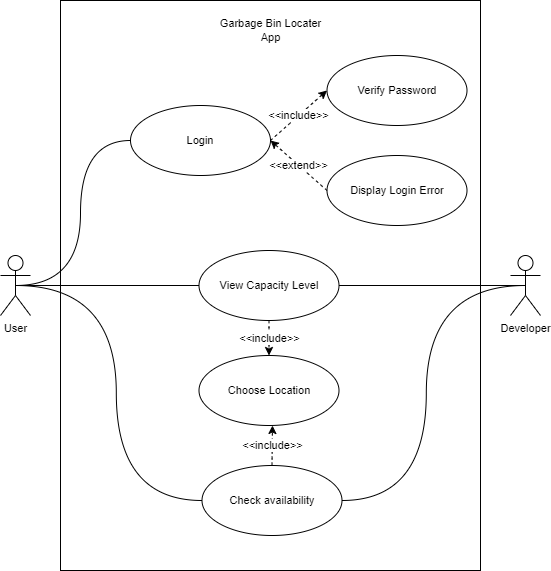

The diagram above was exported from draw.io. Its source (the exported page's mxGraphModel, read from the mxfile embedded in the PNG):
<mxGraphModel dx="1422" dy="794" grid="1" gridSize="10" guides="1" tooltips="1" connect="1" arrows="1" fold="1" page="1" pageScale="1" pageWidth="850" pageHeight="1100" math="0" shadow="0">
  <root>
    <mxCell id="0" />
    <mxCell id="1" parent="0" />
    <mxCell id="I-PReLjCEbu5Jv3fBNSM-6" value="Waste Management App" style="text;html=1;strokeColor=none;fillColor=none;align=center;verticalAlign=middle;whiteSpace=wrap;rounded=0;fontSize=11;" vertex="1" parent="1">
      <mxGeometry x="303" y="120" width="135" height="30" as="geometry" />
    </mxCell>
    <mxCell id="I-PReLjCEbu5Jv3fBNSM-7" value="" style="rounded=0;whiteSpace=wrap;html=1;fontSize=11;fillColor=default;" vertex="1" parent="1">
      <mxGeometry x="215" y="105" width="420" height="570" as="geometry" />
    </mxCell>
    <mxCell id="I-PReLjCEbu5Jv3fBNSM-22" style="edgeStyle=orthogonalEdgeStyle;curved=1;orthogonalLoop=1;jettySize=auto;html=1;exitX=0.5;exitY=0.5;exitDx=0;exitDy=0;exitPerimeter=0;entryX=1;entryY=0.5;entryDx=0;entryDy=0;fontSize=11;strokeColor=default;endArrow=none;endFill=0;" edge="1" parent="1" source="I-PReLjCEbu5Jv3fBNSM-8" target="I-PReLjCEbu5Jv3fBNSM-13">
      <mxGeometry relative="1" as="geometry" />
    </mxCell>
    <mxCell id="I-PReLjCEbu5Jv3fBNSM-23" style="edgeStyle=orthogonalEdgeStyle;curved=1;orthogonalLoop=1;jettySize=auto;html=1;exitX=0.5;exitY=0.5;exitDx=0;exitDy=0;exitPerimeter=0;entryX=1;entryY=0.5;entryDx=0;entryDy=0;fontSize=11;strokeColor=default;endArrow=none;endFill=0;" edge="1" parent="1" source="I-PReLjCEbu5Jv3fBNSM-8" target="I-PReLjCEbu5Jv3fBNSM-16">
      <mxGeometry relative="1" as="geometry" />
    </mxCell>
    <mxCell id="I-PReLjCEbu5Jv3fBNSM-8" value="Developer" style="shape=umlActor;verticalLabelPosition=bottom;verticalAlign=top;html=1;fontSize=11;fillColor=none;" vertex="1" parent="1">
      <mxGeometry x="665" y="360" width="30" height="60" as="geometry" />
    </mxCell>
    <mxCell id="I-PReLjCEbu5Jv3fBNSM-18" style="edgeStyle=orthogonalEdgeStyle;orthogonalLoop=1;jettySize=auto;html=1;exitX=1;exitY=0.3333333333333333;exitDx=0;exitDy=0;exitPerimeter=0;entryX=0;entryY=0.5;entryDx=0;entryDy=0;fontSize=11;curved=1;strokeColor=none;" edge="1" parent="1" source="I-PReLjCEbu5Jv3fBNSM-9" target="I-PReLjCEbu5Jv3fBNSM-13">
      <mxGeometry relative="1" as="geometry" />
    </mxCell>
    <mxCell id="I-PReLjCEbu5Jv3fBNSM-19" style="edgeStyle=orthogonalEdgeStyle;curved=1;orthogonalLoop=1;jettySize=auto;html=1;exitX=0.5;exitY=0.5;exitDx=0;exitDy=0;exitPerimeter=0;entryX=0;entryY=0.5;entryDx=0;entryDy=0;fontSize=11;strokeColor=default;endArrow=none;endFill=0;" edge="1" parent="1" source="I-PReLjCEbu5Jv3fBNSM-9" target="I-PReLjCEbu5Jv3fBNSM-13">
      <mxGeometry relative="1" as="geometry" />
    </mxCell>
    <mxCell id="I-PReLjCEbu5Jv3fBNSM-20" style="edgeStyle=orthogonalEdgeStyle;curved=1;orthogonalLoop=1;jettySize=auto;html=1;exitX=0.5;exitY=0.5;exitDx=0;exitDy=0;exitPerimeter=0;entryX=0;entryY=0.5;entryDx=0;entryDy=0;fontSize=11;strokeColor=default;endArrow=none;endFill=0;" edge="1" parent="1" source="I-PReLjCEbu5Jv3fBNSM-9" target="I-PReLjCEbu5Jv3fBNSM-15">
      <mxGeometry relative="1" as="geometry" />
    </mxCell>
    <mxCell id="I-PReLjCEbu5Jv3fBNSM-21" style="edgeStyle=orthogonalEdgeStyle;curved=1;orthogonalLoop=1;jettySize=auto;html=1;exitX=0.5;exitY=0.5;exitDx=0;exitDy=0;exitPerimeter=0;entryX=0;entryY=0.5;entryDx=0;entryDy=0;fontSize=11;strokeColor=default;endArrow=none;endFill=0;" edge="1" parent="1" source="I-PReLjCEbu5Jv3fBNSM-9" target="I-PReLjCEbu5Jv3fBNSM-16">
      <mxGeometry relative="1" as="geometry" />
    </mxCell>
    <mxCell id="I-PReLjCEbu5Jv3fBNSM-9" value="User" style="shape=umlActor;verticalLabelPosition=bottom;verticalAlign=top;html=1;fontSize=11;fillColor=none;" vertex="1" parent="1">
      <mxGeometry x="155" y="360" width="30" height="60" as="geometry" />
    </mxCell>
    <mxCell id="I-PReLjCEbu5Jv3fBNSM-13" value="View Capacity Level" style="ellipse;whiteSpace=wrap;html=1;fontSize=11;fillColor=none;" vertex="1" parent="1">
      <mxGeometry x="353.5" y="355" width="140" height="70" as="geometry" />
    </mxCell>
    <mxCell id="I-PReLjCEbu5Jv3fBNSM-14" value="Garbage Bin Locater App" style="text;html=1;strokeColor=none;fillColor=none;align=center;verticalAlign=middle;whiteSpace=wrap;rounded=0;fontSize=11;" vertex="1" parent="1">
      <mxGeometry x="373" y="120" width="105" height="30" as="geometry" />
    </mxCell>
    <mxCell id="I-PReLjCEbu5Jv3fBNSM-15" value="Login" style="ellipse;whiteSpace=wrap;html=1;fontSize=11;fillColor=none;" vertex="1" parent="1">
      <mxGeometry x="285" y="210" width="140" height="70" as="geometry" />
    </mxCell>
    <mxCell id="I-PReLjCEbu5Jv3fBNSM-16" value="Check availability" style="ellipse;whiteSpace=wrap;html=1;fontSize=11;fillColor=none;" vertex="1" parent="1">
      <mxGeometry x="356.5" y="570" width="140" height="70" as="geometry" />
    </mxCell>
    <mxCell id="I-PReLjCEbu5Jv3fBNSM-24" value="Choose Location" style="ellipse;whiteSpace=wrap;html=1;fontSize=11;fillColor=none;" vertex="1" parent="1">
      <mxGeometry x="353.5" y="460" width="140" height="70" as="geometry" />
    </mxCell>
    <mxCell id="I-PReLjCEbu5Jv3fBNSM-25" value="&amp;lt;&amp;lt;include&amp;gt;&amp;gt;" style="endArrow=classic;dashed=1;html=1;fontSize=11;strokeColor=default;curved=1;entryX=0.5;entryY=0;entryDx=0;entryDy=0;exitX=0.5;exitY=1;exitDx=0;exitDy=0;endFill=1;" edge="1" parent="1" source="I-PReLjCEbu5Jv3fBNSM-13" target="I-PReLjCEbu5Jv3fBNSM-24">
      <mxGeometry width="160" relative="1" as="geometry">
        <mxPoint x="285" y="420" as="sourcePoint" />
        <mxPoint x="445" y="420" as="targetPoint" />
      </mxGeometry>
    </mxCell>
    <mxCell id="I-PReLjCEbu5Jv3fBNSM-27" value="&amp;lt;&amp;lt;include&amp;gt;&amp;gt;" style="endArrow=classic;dashed=1;html=1;fontSize=11;strokeColor=default;curved=1;exitX=0.5;exitY=0;exitDx=0;exitDy=0;endFill=1;" edge="1" parent="1" source="I-PReLjCEbu5Jv3fBNSM-16">
      <mxGeometry width="160" relative="1" as="geometry">
        <mxPoint x="518" y="470" as="sourcePoint" />
        <mxPoint x="427" y="530" as="targetPoint" />
      </mxGeometry>
    </mxCell>
    <mxCell id="I-PReLjCEbu5Jv3fBNSM-28" value="Verify Password" style="ellipse;whiteSpace=wrap;html=1;fontSize=11;fillColor=none;" vertex="1" parent="1">
      <mxGeometry x="481.5" y="160" width="140" height="70" as="geometry" />
    </mxCell>
    <mxCell id="I-PReLjCEbu5Jv3fBNSM-29" value="Display Login Error" style="ellipse;whiteSpace=wrap;html=1;fontSize=11;fillColor=none;" vertex="1" parent="1">
      <mxGeometry x="481.5" y="260" width="140" height="70" as="geometry" />
    </mxCell>
    <mxCell id="I-PReLjCEbu5Jv3fBNSM-30" value="&amp;lt;&amp;lt;include&amp;gt;&amp;gt;" style="endArrow=classic;dashed=1;html=1;fontSize=11;strokeColor=default;curved=1;entryX=0;entryY=0.5;entryDx=0;entryDy=0;exitX=1;exitY=0.5;exitDx=0;exitDy=0;endFill=1;" edge="1" parent="1" source="I-PReLjCEbu5Jv3fBNSM-15" target="I-PReLjCEbu5Jv3fBNSM-28">
      <mxGeometry width="160" relative="1" as="geometry">
        <mxPoint x="433.5" y="435" as="sourcePoint" />
        <mxPoint x="433.5" y="470" as="targetPoint" />
      </mxGeometry>
    </mxCell>
    <mxCell id="I-PReLjCEbu5Jv3fBNSM-31" value="&amp;lt;&amp;lt;extend&amp;gt;&amp;gt;" style="endArrow=classic;dashed=1;html=1;fontSize=11;strokeColor=default;curved=1;entryX=1;entryY=0.5;entryDx=0;entryDy=0;exitX=0;exitY=0.5;exitDx=0;exitDy=0;endFill=1;" edge="1" parent="1" source="I-PReLjCEbu5Jv3fBNSM-29" target="I-PReLjCEbu5Jv3fBNSM-15">
      <mxGeometry width="160" relative="1" as="geometry">
        <mxPoint x="443.5" y="445" as="sourcePoint" />
        <mxPoint x="443.5" y="480" as="targetPoint" />
      </mxGeometry>
    </mxCell>
  </root>
</mxGraphModel>